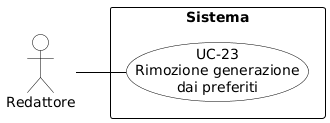

The diagram above was rendered by PlantUML. Its source (embedded in the PNG):
@startuml
skinparam shadowing false
skinparam defaultFontName Arial
left to right direction
skinparam nodesep 15
skinparam ranksep 50

skinparam usecase {
    BackgroundColor white
    BorderColor black
    ArrowColor black
}
skinparam actor {
    BackgroundColor white
    BorderColor black
}
skinparam rectangle {
    BorderColor black
    FontStyle bold
}

actor "Redattore" as redattore

rectangle "Sistema" {
    usecase "UC-23\nRimozione generazione\ndai preferiti" as UC23
}

redattore -- UC23
@enduml